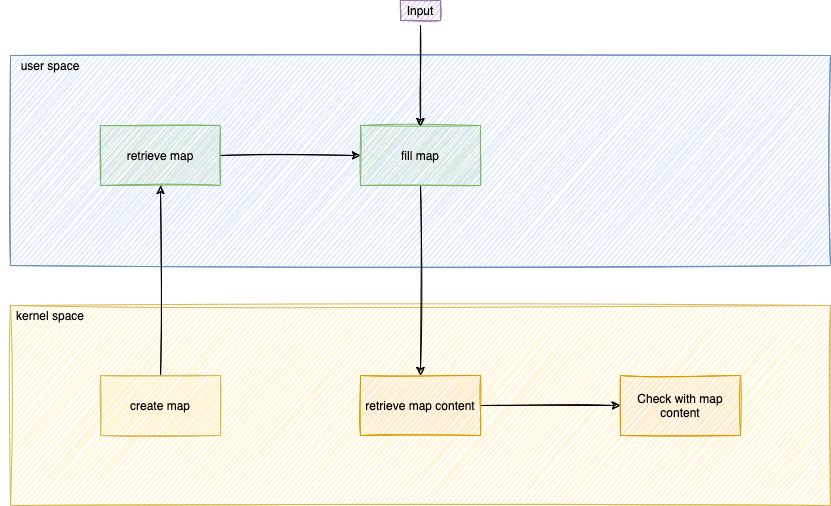

The diagram above was exported from draw.io. Its source (the exported page's mxGraphModel, read from the mxfile embedded in the PNG):
<mxGraphModel dx="1384" dy="852" grid="1" gridSize="10" guides="1" tooltips="1" connect="1" arrows="1" fold="1" page="1" pageScale="1" pageWidth="827" pageHeight="1169" math="0" shadow="0">
  <root>
    <mxCell id="0" />
    <mxCell id="1" parent="0" />
    <mxCell id="2" value="" style="whiteSpace=wrap;html=1;fillColor=#fff2cc;strokeColor=#d6b656;sketch=1;" vertex="1" parent="1">
      <mxGeometry x="150" y="310" width="820" height="200" as="geometry" />
    </mxCell>
    <mxCell id="3" value="kernel space" style="text;html=1;strokeColor=none;fillColor=none;align=center;verticalAlign=middle;whiteSpace=wrap;sketch=1;" vertex="1" parent="1">
      <mxGeometry x="140" y="310" width="100" height="20" as="geometry" />
    </mxCell>
    <mxCell id="4" value="" style="whiteSpace=wrap;html=1;fillColor=#dae8fc;strokeColor=#6c8ebf;sketch=1;" vertex="1" parent="1">
      <mxGeometry x="150" y="60" width="820" height="210" as="geometry" />
    </mxCell>
    <mxCell id="5" value="user space" style="text;html=1;strokeColor=none;fillColor=none;align=center;verticalAlign=middle;whiteSpace=wrap;sketch=1;" vertex="1" parent="1">
      <mxGeometry x="140" y="60" width="100" height="20" as="geometry" />
    </mxCell>
    <mxCell id="6" style="edgeStyle=orthogonalEdgeStyle;orthogonalLoop=1;jettySize=auto;html=1;entryX=0.5;entryY=1;entryDx=0;entryDy=0;sketch=1;" edge="1" source="7" target="9" parent="1">
      <mxGeometry relative="1" as="geometry" />
    </mxCell>
    <mxCell id="7" value="create map" style="whiteSpace=wrap;html=1;fillColor=#fff2cc;strokeColor=#d6b656;sketch=1;" vertex="1" parent="1">
      <mxGeometry x="240" y="380" width="120" height="60" as="geometry" />
    </mxCell>
    <mxCell id="8" style="edgeStyle=orthogonalEdgeStyle;orthogonalLoop=1;jettySize=auto;html=1;entryX=0;entryY=0.5;entryDx=0;entryDy=0;sketch=1;" edge="1" source="9" target="11" parent="1">
      <mxGeometry relative="1" as="geometry" />
    </mxCell>
    <mxCell id="9" value="retrieve map" style="whiteSpace=wrap;html=1;fillColor=#d5e8d4;strokeColor=#82b366;sketch=1;" vertex="1" parent="1">
      <mxGeometry x="240" y="130" width="120" height="60" as="geometry" />
    </mxCell>
    <mxCell id="10" style="edgeStyle=orthogonalEdgeStyle;orthogonalLoop=1;jettySize=auto;html=1;entryX=0.5;entryY=0;entryDx=0;entryDy=0;sketch=1;" edge="1" source="11" target="15" parent="1">
      <mxGeometry relative="1" as="geometry" />
    </mxCell>
    <mxCell id="11" value="fill map" style="whiteSpace=wrap;html=1;fillColor=#d5e8d4;strokeColor=#82b366;sketch=1;" vertex="1" parent="1">
      <mxGeometry x="500" y="130" width="120" height="60" as="geometry" />
    </mxCell>
    <mxCell id="12" style="edgeStyle=orthogonalEdgeStyle;orthogonalLoop=1;jettySize=auto;html=1;entryX=0.667;entryY=0.017;entryDx=0;entryDy=0;entryPerimeter=0;sketch=1;" edge="1" parent="1">
      <mxGeometry relative="1" as="geometry">
        <mxPoint x="560.04" y="131.01999999999998" as="targetPoint" />
        <mxPoint x="560" y="30" as="sourcePoint" />
      </mxGeometry>
    </mxCell>
    <mxCell id="13" value="Input" style="text;html=1;strokeColor=#9673a6;fillColor=#e1d5e7;align=center;verticalAlign=middle;whiteSpace=wrap;sketch=1;" vertex="1" parent="1">
      <mxGeometry x="540" y="5" width="40" height="20" as="geometry" />
    </mxCell>
    <mxCell id="14" style="edgeStyle=orthogonalEdgeStyle;orthogonalLoop=1;jettySize=auto;html=1;sketch=1;" edge="1" source="15" target="16" parent="1">
      <mxGeometry relative="1" as="geometry" />
    </mxCell>
    <mxCell id="15" value="retrieve map content" style="whiteSpace=wrap;html=1;fillColor=#ffe6cc;strokeColor=#d79b00;sketch=1;" vertex="1" parent="1">
      <mxGeometry x="500" y="380" width="120" height="60" as="geometry" />
    </mxCell>
    <mxCell id="16" value="Check with map content" style="whiteSpace=wrap;html=1;fillColor=#ffe6cc;strokeColor=#d79b00;sketch=1;" vertex="1" parent="1">
      <mxGeometry x="760" y="380" width="120" height="60" as="geometry" />
    </mxCell>
  </root>
</mxGraphModel>